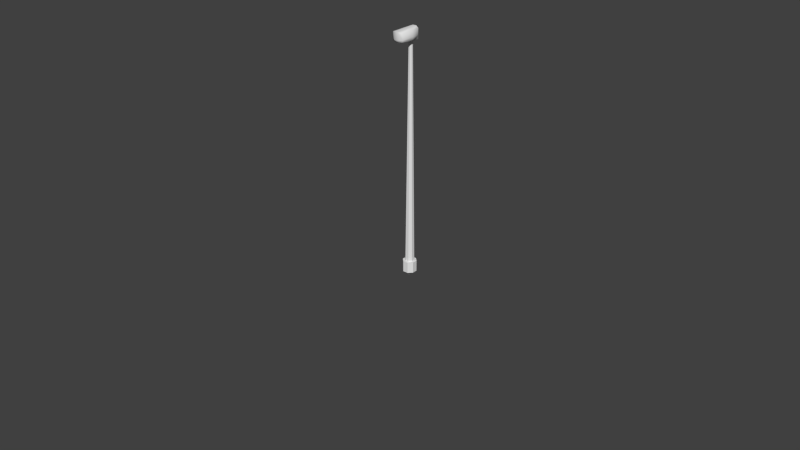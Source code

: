 # Source: streetlight_yellow_pillar.blend  (saved by Blender 2.79.0; exported with 4.5.12 LTS)
import bpy
from mathutils import Matrix  # noqa: F401  (used for matrix-valued properties, if any)

bpy.ops.wm.read_factory_settings(use_empty=True)
scene = bpy.context.scene
scene.name = 'Scene'

# ---- collections
col_collection_1 = bpy.data.collections.new('Collection 1'); scene.collection.children.link(col_collection_1)
col_collection_2 = bpy.data.collections.new('Collection 2'); scene.collection.children.link(col_collection_2)
col_collection_2.hide_render = True
col_collection_2.hide_viewport = True
col_collection_11 = bpy.data.collections.new('Collection 11'); scene.collection.children.link(col_collection_11)
col_collection_11.hide_render = True
col_collection_11.hide_viewport = True

# ---- materials (node trees are filled in below, after node groups)
mat_material = bpy.data.materials.new('Material')
mat_material.alpha_threshold = 0.0
mat_material.use_transparent_shadow = False
mat_material.preview_render_type = 'FLAT'
mat_material.roughness = 0.5
mat_material.specular_intensity = 0.0
mat_material.line_color = (0.0, 0.0, 0.0, 1.0)
mat_lightcone = bpy.data.materials.new('LightCone')
mat_lightcone.alpha_threshold = 0.0
mat_lightcone.use_transparent_shadow = False
mat_lightcone.roughness = 0.5
mat_pilar = bpy.data.materials.new('Pilar')
mat_pilar.alpha_threshold = 0.0
mat_pilar.use_transparent_shadow = False
mat_pilar.diffuse_color = (0.6152, 0.4122, 0.0, 1.0)
mat_pilar.roughness = 0.5
mat_pilar.line_color = (0.0, 0.0, 0.0, 1.0)
mat_concrete = bpy.data.materials.new('Concrete')
mat_concrete.alpha_threshold = 0.0
mat_concrete.use_transparent_shadow = False
mat_concrete.roughness = 0.5
mat_concrete.line_color = (0.0, 0.0, 0.0, 1.0)
mat_metalcover = bpy.data.materials.new('MetalCover')
mat_metalcover.alpha_threshold = 0.0
mat_metalcover.use_transparent_shadow = False
mat_metalcover.diffuse_color = (0.3264, 0.3264, 0.3264, 1.0)
mat_metalcover.roughness = 0.5
mat_metalcover.line_color = (0.0, 0.0, 0.0, 1.0)
mat_bulb = bpy.data.materials.new('Bulb')
mat_bulb.alpha_threshold = 0.0
mat_bulb.use_transparent_shadow = False
mat_bulb.roughness = 0.5
mat_bulb.line_color = (0.0, 0.0, 0.0, 1.0)

# ---- node groups
ng_auto_smooth = bpy.data.node_groups.new('Auto Smooth', 'GeometryNodeTree')
_s = ng_auto_smooth.interface.new_socket(name='Geometry', in_out='OUTPUT', socket_type='NodeSocketGeometry')
_s = ng_auto_smooth.interface.new_socket(name='Geometry', in_out='INPUT', socket_type='NodeSocketGeometry')
_s = ng_auto_smooth.interface.new_socket(name='Angle', in_out='INPUT', socket_type='NodeSocketFloat')
_s.subtype = 'ANGLE'
_s.min_value = 0.0
_s.max_value = 3.142
ng_auto_smooth.is_modifier = True
_N = ng_auto_smooth.nodes; _L = ng_auto_smooth.links
n0 = _N.new('NodeGroupOutput'); n0.name = 'Group Output'; n0.location = (480, -100)
n1 = _N.new('NodeGroupInput'); n1.name = 'Group Input'; n1.location = (-420, -300)
n2 = _N.new('NodeGroupInput'); n2.name = 'Group Input.001'; n2.location = (-60, -100)
n3 = _N.new('GeometryNodeSetShadeSmooth'); n3.name = 'Set Shade Smooth'; n3.location = (120, -100)
n3.domain = 'EDGE'
n4 = _N.new('GeometryNodeSetShadeSmooth'); n4.name = 'Set Shade Smooth.001'; n4.location = (300, -100)
n5 = _N.new('GeometryNodeInputMeshEdgeAngle'); n5.name = 'Edge Angle'; n5.location = (-420, -220)
n6 = _N.new('GeometryNodeInputEdgeSmooth'); n6.name = 'Is Edge Smooth'; n6.location = (-60, -160)
n7 = _N.new('GeometryNodeInputShadeSmooth'); n7.name = 'Is Face Smooth'; n7.location = (-240, -340)
n8 = _N.new('FunctionNodeBooleanMath'); n8.name = 'Boolean Math'; n8.location = (-60, -220)
n9 = _N.new('FunctionNodeCompare'); n9.name = 'Compare'; n9.location = (-240, -180)
n9.operation = 'LESS_EQUAL'
_L.new(n5.outputs[0], n9.inputs[0])
_L.new(n4.outputs[0], n0.inputs[0])
_L.new(n1.outputs[1], n9.inputs[1])
_L.new(n9.outputs[0], n8.inputs[0])
_L.new(n7.outputs[0], n8.inputs[1])
_L.new(n2.outputs[0], n3.inputs[0])
_L.new(n6.outputs[0], n3.inputs[1])
_L.new(n3.outputs[0], n4.inputs[0])
_L.new(n8.outputs[0], n3.inputs[2])
n0.is_active_output = True

# ---- material node trees

# ---- world
world_world = bpy.data.worlds.new('World'); scene.world = world_world
world_world.color = (0.05088, 0.05088, 0.05088)
world_world.use_sun_shadow = False
world_world.sun_shadow_jitter_overblur = 0.0
world_world.cycles.sampling_method = 'NONE'
world_world.cycles.sample_map_resolution = 256

# ---- meshes
me_circle = bpy.data.meshes.new('Circle')
me_circle.from_pydata([(0.1767, 0.03532, 6.0), (-0.04193, -0.4968, 6.053), (-0.3194, -0.3827, 6.053), (-0.1008, 0.1493, 6.0), (0.1767, 0.03532, 6.27), (-0.04193, -0.4968, 6.27), (-0.3194, -0.3827, 6.27), (-0.1008, 0.1493, 6.27), (0.01076, 0.1577, 6.0), (-0.1628, -0.5277, 6.3), (-0.2553, -0.4897, 6.3), (0.1033, 0.1197, 6.3), (0.01076, 0.1577, 6.3), (0.1767, 0.03532, 6.1), (-0.3194, -0.3827, 6.1), (-0.1008, 0.1493, 6.1), (-0.2553, -0.4897, 6.1), (0.1033, 0.1197, 6.1), (0.01076, 0.1577, 6.1), (-0.1388, -0.4694, 6.015), (-0.2313, -0.4314, 6.015), (-0.04193, -0.4968, 6.1), (0.1005, -0.1501, 6.0), (-0.177, -0.03611, 6.0), (0.1005, -0.1501, 6.27), (-0.177, -0.03611, 6.27), (0.00799, -0.1121, 6.0), (-0.08451, -0.07412, 6.0), (-0.08451, -0.07412, 6.3), (0.1005, -0.1501, 6.1), (-0.177, -0.03611, 6.1), (0.1033, 0.1197, 6.0), (-0.1628, -0.5277, 6.1), (0.00799, -0.1121, 6.3), (-9.313e-09, 0.125, 0.0), (0.08839, 0.08839, 0.0), (0.125, -6.085e-09, 0.0), (0.08839, -0.08839, 0.0), (-2.024e-08, -0.125, 0.0), (-0.08839, -0.08839, 0.0), (-0.125, 8.697e-10, 0.0), (-0.08839, 0.08839, 0.0), (-0.03832, 0.03832, 6.0), (-0.05419, 1.894e-09, 6.0), (-0.03832, -0.03832, 6.0), (-9.787e-09, -0.05419, 6.0), (0.03832, -0.03832, 6.0), (0.05419, -4.743e-09, 6.0), (0.03832, 0.03832, 6.0), (-1.428e-09, 0.05419, 6.0), (-0.1326, 0.1326, 0.0), (-0.1875, 9.066e-09, 0.0), (-0.1326, -0.1326, 0.0), (-3.35e-08, -0.1875, 0.0), (0.1326, -0.1326, 0.0), (0.1875, -1.627e-08, 0.0), (0.1326, 0.1326, 0.0), (-2.212e-09, 0.1875, 0.0), (-2.212e-09, 0.1875, -0.3), (0.1326, 0.1326, -0.3), (0.1875, -1.627e-08, -0.3), (0.1326, -0.1326, -0.3), (-3.35e-08, -0.1875, -0.3), (-0.1326, -0.1326, -0.3), (-0.1875, 9.066e-09, -0.3), (-0.1326, 0.1326, -0.3)], [], [(9, 32, 21, 5), (32, 19, 1, 21), (6, 14, 16, 10), (14, 2, 20, 16), (13, 0, 31, 17), (17, 11, 4, 13), (3, 15, 18, 8), (15, 7, 12, 18), (0, 22, 26, 31), (22, 1, 19, 26), (2, 23, 27, 20), (23, 3, 8, 27), (11, 33, 24, 4), (33, 9, 5, 24), (7, 25, 28, 12), (25, 6, 10, 28), (22, 0, 13, 29), (29, 21, 1, 22), (4, 24, 29, 13), (24, 5, 21, 29), (14, 30, 23, 2), (30, 15, 3, 23), (6, 25, 30, 14), (25, 7, 15, 30), (16, 32, 9, 10), (20, 19, 32, 16), (18, 17, 31, 8), (12, 11, 17, 18), (27, 26, 19, 20), (8, 31, 26, 27), (28, 33, 11, 12), (10, 9, 33, 28), (34, 41, 42, 49), (40, 43, 42, 41), (39, 44, 43, 40), (38, 45, 44, 39), (37, 46, 45, 38), (37, 36, 47, 46), (36, 35, 48, 47), (34, 49, 48, 35), (41, 34, 57, 50), (41, 50, 51, 40), (40, 51, 52, 39), (39, 52, 53, 38), (38, 53, 54, 37), (36, 37, 54, 55), (35, 36, 55, 56), (57, 34, 35, 56), (56, 59, 58, 57), (56, 55, 60, 59), (55, 54, 61, 60), (53, 62, 61, 54), (52, 63, 62, 53), (51, 64, 63, 52), (50, 65, 64, 51), (50, 57, 58, 65)])
me_circle.polygons.foreach_set('use_smooth', [1, 1, 1, 1, 1, 1, 1, 1, 1, 1, 1, 1, 1, 1, 1, 1, 1, 1, 1, 1, 1, 1, 1, 1, 1, 1, 1, 1, 1, 1, 1, 1, 0, 0, 0, 0, 0, 0, 0, 0, 0, 0, 0, 0, 0, 0, 0, 0, 0, 0, 0, 0, 0, 0, 0, 0])
_uv = me_circle.uv_layers.new(name='UVMap')
_uv.uv.foreach_set('vector', [0.4688, 0.2195, 0.3891, 0.2195, 0.3795, 0.1606, 0.4814, 0.1606, 0.3891, 0.2195, 0.3409, 0.2195, 0.3518, 0.1606, 0.3795, 0.1606, 0.4772, 0.3414, 0.3735, 0.3414, 0.3884, 0.2785, 0.468, 0.2785, 0.3735, 0.3414, 0.3458, 0.3414, 0.3395, 0.2785, 0.3884, 0.2785, 0.9361, 0.1606, 0.9999, 0.1606, 1.0, 0.2195, 0.9382, 0.2195, 0.9382, 0.2195, 0.8341, 0.2195, 0.8294, 0.1606, 0.9361, 0.1606, 0.9897, 0.3414, 0.9275, 0.3414, 0.9354, 0.2785, 0.9965, 0.2785, 0.9275, 0.3414, 0.8248, 0.3414, 0.833, 0.2785, 0.9354, 0.2785, 0.03283, 0.1606, 0.144, 0.1606, 0.1414, 0.2195, 0.002501, 0.2195, 0.144, 0.1606, 0.3518, 0.1606, 0.3409, 0.2195, 0.1414, 0.2195, 0.3458, 0.3414, 0.1366, 0.3414, 0.1389, 0.2785, 0.3395, 0.2785, 0.1366, 0.3414, 0.02535, 0.3414, 0.0, 0.2785, 0.1389, 0.2785, 0.8341, 0.2195, 0.7034, 0.2195, 0.7056, 0.1606, 0.8294, 0.1606, 0.7034, 0.2195, 0.4688, 0.2195, 0.4814, 0.1606, 0.7056, 0.1606, 0.8248, 0.3414, 0.7031, 0.3414, 0.7028, 0.2785, 0.833, 0.2785, 0.7031, 0.3414, 0.4772, 0.3414, 0.468, 0.2785, 0.7028, 0.2785, 0.7089, 0.0, 0.8333, 0.002381, 0.8321, 0.06468, 0.7082, 0.06172, 0.7082, 0.06172, 0.4795, 0.06346, 0.4793, 0.03333, 0.7089, 0.0, 0.8294, 0.1606, 0.7056, 0.1606, 0.7082, 0.06172, 0.8321, 0.06468, 0.7056, 0.1606, 0.4814, 0.1606, 0.4795, 0.06346, 0.7082, 0.06172, 0.4732, 0.4427, 0.7027, 0.4495, 0.7021, 0.5113, 0.4724, 0.4729, 0.7027, 0.4495, 0.8265, 0.449, 0.8265, 0.5113, 0.7021, 0.5113, 0.4772, 0.3414, 0.7031, 0.3414, 0.7027, 0.4495, 0.4732, 0.4427, 0.7031, 0.3414, 0.8248, 0.3414, 0.8265, 0.449, 0.7027, 0.4495, 0.3884, 0.2785, 0.3891, 0.2195, 0.4688, 0.2195, 0.468, 0.2785, 0.3395, 0.2785, 0.3409, 0.2195, 0.3891, 0.2195, 0.3884, 0.2785, 0.9354, 0.2785, 0.9382, 0.2195, 1.0, 0.2195, 0.9965, 0.2785, 0.833, 0.2785, 0.8341, 0.2195, 0.9382, 0.2195, 0.9354, 0.2785, 0.1389, 0.2785, 0.1414, 0.2195, 0.3409, 0.2195, 0.3395, 0.2785, 0.0, 0.2785, 0.002501, 0.2195, 0.1414, 0.2195, 0.1389, 0.2785, 0.7028, 0.2785, 0.7034, 0.2195, 0.8341, 0.2195, 0.833, 0.2785, 0.468, 0.2785, 0.4688, 0.2195, 0.7034, 0.2195, 0.7028, 0.2785, 0.001165, 0.9825, 0.001165, 0.9259, 0.9992, 0.9259, 0.9992, 0.9825, 0.001165, 0.8701, 0.9992, 0.8701, 0.9992, 0.9259, 0.001165, 0.9259, 0.001165, 0.8143, 0.9992, 0.8143, 0.9992, 0.8701, 0.001165, 0.8701, 0.001165, 0.7585, 0.9992, 0.7585, 0.9992, 0.8143, 0.001165, 0.8143, 0.001165, 0.7027, 0.9992, 0.7027, 0.9992, 0.7585, 0.001165, 0.7585, 0.001165, 0.7027, 0.001165, 0.6461, 0.9992, 0.6461, 0.9992, 0.7027, 0.001165, 0.6461, 0.001165, 0.5895, 0.9992, 0.5895, 0.9992, 0.6461, 0.001165, 0.5338, 0.9992, 0.5337, 0.9992, 0.5895, 0.001165, 0.5895, 0.1433, 0.4842, 0.1186, 0.5063, 0.09909, 0.4969, 0.1322, 0.4671, 0.1433, 0.4842, 0.1322, 0.4671, 0.1674, 0.4518, 0.1726, 0.4697, 0.1726, 0.4697, 0.1674, 0.4518, 0.2017, 0.4449, 0.203, 0.4626, 0.203, 0.4626, 0.2017, 0.4449, 0.235, 0.4446, 0.2331, 0.4615, 0.2331, 0.4615, 0.235, 0.4446, 0.2664, 0.4501, 0.2619, 0.4656, 0.2886, 0.4734, 0.2619, 0.4656, 0.2664, 0.4501, 0.2954, 0.4596, 0.3112, 0.4865, 0.2886, 0.4734, 0.2954, 0.4596, 0.3215, 0.4758, 0.3424, 0.504, 0.3259, 0.5076, 0.3112, 0.4865, 0.3215, 0.4758, 0.3215, 0.4758, 0.3659, 0.4144, 0.3989, 0.4418, 0.3424, 0.504, 0.3215, 0.4758, 0.2954, 0.4596, 0.3295, 0.3906, 0.3659, 0.4144, 0.2954, 0.4596, 0.2664, 0.4501, 0.2867, 0.3716, 0.3295, 0.3906, 0.235, 0.4446, 0.2396, 0.3628, 0.2867, 0.3716, 0.2664, 0.4501, 0.2017, 0.4449, 0.1914, 0.3628, 0.2396, 0.3628, 0.235, 0.4446, 0.1674, 0.4518, 0.1435, 0.3713, 0.1914, 0.3628, 0.2017, 0.4449, 0.1322, 0.4671, 0.09715, 0.3874, 0.1435, 0.3713, 0.1674, 0.4518, 0.1322, 0.4671, 0.09909, 0.4969, 0.0515, 0.4092, 0.09715, 0.3874])
me_circle.materials.append(mat_material)
me_circle.use_remesh_preserve_volume = False
me_circle.use_remesh_preserve_attributes = False
me_circle.use_mirror_vertex_groups = False
me_circle.update()
me_circle_001 = bpy.data.meshes.new('Circle.001')
me_circle_001.from_pydata([(2.433e-08, 4.603, -3.648), (-2.5, 3.933, -3.648), (-4.33, 2.103, -3.648), (-5.0, -0.3969, -3.648), (-4.33, -2.897, -3.648), (-2.5, -4.727, -3.648), (-7.306e-07, -5.397, -3.648), (2.5, -4.727, -3.648), (4.33, -2.897, -3.648), (5.0, -0.3969, -3.648), (4.33, 2.103, -3.648), (2.5, 3.933, -3.648), (1.936e-08, -0.3969, 6.352)], [], [(7, 12, 6), (4, 12, 3), (11, 12, 10), (1, 12, 0), (8, 12, 7), (5, 12, 4), (0, 12, 11), (2, 12, 1), (9, 12, 8), (6, 12, 5), (3, 12, 2), (10, 12, 9)])
me_circle_001.polygons.foreach_set('use_smooth', [True] * 12)
_uv = me_circle_001.uv_layers.new(name='UVMap')
_uv.uv.foreach_set('vector', [0.07341, 0.006768, 0.4984, 0.9882, 0.007672, 0.006768, 0.253, 0.006768, 0.4984, 0.9882, 0.4984, 0.006768, 0.9233, 0.006768, 0.4984, 0.9882, 0.7437, 0.006768, 0.9233, 0.006768, 0.4984, 0.9882, 0.9891, 0.006768, 0.253, 0.006768, 0.4984, 0.9882, 0.07341, 0.006768, 0.07341, 0.006768, 0.4984, 0.9882, 0.253, 0.006768, 0.9891, 0.006768, 0.4984, 0.9882, 0.9233, 0.006768, 0.7437, 0.006768, 0.4984, 0.9882, 0.9233, 0.006768, 0.4984, 0.006768, 0.4984, 0.9882, 0.253, 0.006768, 0.007672, 0.006768, 0.4984, 0.9882, 0.07341, 0.006768, 0.4984, 0.006768, 0.4984, 0.9882, 0.7437, 0.006768, 0.7437, 0.006768, 0.4984, 0.9882, 0.4984, 0.006768])
me_circle_001.materials.append(mat_lightcone)
me_circle_001.use_remesh_preserve_volume = False
me_circle_001.use_remesh_preserve_attributes = False
me_circle_001.use_mirror_vertex_groups = False
me_circle_001.update()
me_circle_002 = bpy.data.meshes.new('Circle.002')
me_circle_002.from_pydata([(-9.313e-09, 0.125, 0.0), (0.08839, 0.08839, 0.0), (0.125, -6.085e-09, 0.0), (0.08839, -0.08839, 0.0), (-2.024e-08, -0.125, 0.0), (-0.08839, -0.08839, 0.0), (-0.125, 8.697e-10, 0.0), (-0.08839, 0.08839, 0.0), (-0.03832, 0.03832, 6.0), (-0.05419, 1.894e-09, 6.0), (-0.03832, -0.03832, 6.0), (-9.787e-09, -0.05419, 6.0), (0.03832, -0.03832, 6.0), (0.05419, -4.743e-09, 6.0), (0.03832, 0.03832, 6.0), (-1.428e-09, 0.05419, 6.0), (-0.1326, 0.1326, 0.0), (-0.1875, 9.066e-09, 0.0), (-0.1326, -0.1326, 0.0), (-3.35e-08, -0.1875, 0.0), (0.1326, -0.1326, 0.0), (0.1875, -1.627e-08, 0.0), (0.1326, 0.1326, 0.0), (-2.212e-09, 0.1875, 0.0), (-2.212e-09, 0.1875, -0.3), (0.1326, 0.1326, -0.3), (0.1875, -1.627e-08, -0.3), (0.1326, -0.1326, -0.3), (-3.35e-08, -0.1875, -0.3), (-0.1326, -0.1326, -0.3), (-0.1875, 9.066e-09, -0.3), (-0.1326, 0.1326, -0.3)], [], [(0, 7, 8, 15), (6, 9, 8, 7), (5, 10, 9, 6), (4, 11, 10, 5), (3, 12, 11, 4), (3, 2, 13, 12), (2, 1, 14, 13), (0, 15, 14, 1), (7, 0, 23, 16), (7, 16, 17, 6), (6, 17, 18, 5), (5, 18, 19, 4), (4, 19, 20, 3), (2, 3, 20, 21), (1, 2, 21, 22), (23, 0, 1, 22), (22, 25, 24, 23), (22, 21, 26, 25), (21, 20, 27, 26), (19, 28, 27, 20), (18, 29, 28, 19), (17, 30, 29, 18), (16, 31, 30, 17), (16, 23, 24, 31)])
me_circle_002.polygons.foreach_set('material_index', [0, 0, 0, 0, 0, 0, 0, 0, 1, 1, 1, 1, 1, 1, 1, 1, 1, 1, 1, 1, 1, 1, 1, 1])
me_circle_002.materials.append(mat_pilar)
me_circle_002.materials.append(mat_concrete)
me_circle_002.use_remesh_preserve_volume = False
me_circle_002.use_remesh_preserve_attributes = False
me_circle_002.use_mirror_vertex_groups = False
me_circle_002.update()
me_cube_002 = bpy.data.meshes.new('Cube.002')
me_cube_002.from_pydata([(0.15, 0.09982, -0.15), (0.1327, -0.4754, -0.09014), (-0.1327, -0.4754, -0.09014), (-0.15, 0.09982, -0.15), (0.15, 0.09982, 0.12), (0.15, -0.4754, 0.12), (-0.15, -0.4754, 0.12), (-0.15, 0.09982, 0.12), (0.04425, -0.4869, -0.1284), (-0.04425, -0.4869, -0.1284), (0.05, 0.15, -0.15), (-0.05, 0.15, -0.15), (0.05, -0.55, 0.15), (-0.05, -0.55, 0.15), (0.05, 0.15, 0.15), (-0.05, 0.15, 0.15), (0.15, -0.4754, -0.04956), (0.15, 0.09982, -0.04956), (-0.15, -0.4754, -0.04956), (-0.15, 0.09982, -0.04956), (0.05, -0.55, -0.04956), (-0.05, -0.55, -0.04956), (0.05, 0.15, -0.04956), (-0.05, 0.15, -0.04956), (0.1327, -0.1199, -0.09014), (-0.1327, -0.1199, -0.09014), (0.15, -0.1199, 0.12), (-0.15, -0.1199, 0.12), (0.04425, -0.1199, -0.1284), (-0.04425, -0.1199, -0.1284), (0.05, -0.1199, 0.15), (-0.05, -0.1199, 0.15), (0.15, -0.1199, -0.04956), (-0.15, -0.1199, -0.04956), (0.1206, -0.1007, -0.15), (-0.1206, -0.1007, -0.15), (0.15, -0.1007, 0.12), (-0.15, -0.1007, 0.12), (0.05, -0.1007, -0.15), (-0.05, -0.1007, -0.15), (0.05, -0.1007, 0.15), (-0.05, -0.1007, 0.15), (0.15, -0.1007, -0.04956), (-0.15, -0.1007, -0.04956), (-7.143e-08, -0.4869, -0.143), (-3.353e-08, 0.15, -0.15), (-1.453e-07, -0.55, 0.15), (-1.676e-08, 0.15, 0.15), (-8.941e-08, -0.55, -0.04956), (-2.608e-08, 0.15, -0.04956), (-5.495e-08, -0.1199, -0.143), (-8.196e-08, -0.1199, 0.15), (-5.029e-08, -0.1007, -0.15), (-6.706e-08, -0.1007, 0.15), (0.1327, -0.4754, -0.05673), (0.15, 0.09982, -0.06371), (-0.1327, -0.4754, -0.05673), (-0.15, 0.09982, -0.06371), (0.04425, -0.5326, -0.05673), (-0.04425, -0.5326, -0.05673), (0.05, 0.15, -0.06371), (-0.05, 0.15, -0.06371), (0.1327, -0.1199, -0.05673), (-0.1327, -0.1199, -0.05673), (0.15, -0.1007, -0.06371), (-0.15, -0.1007, -0.06371), (-8.217e-08, -0.5326, -0.05673), (-2.813e-08, 0.15, -0.06371), (0.1327, -0.1103, -0.1166), (-0.1327, -0.1103, -0.1166), (0.15, -0.1103, 0.12), (-0.15, -0.1103, 0.12), (0.04425, -0.1103, -0.1357), (-0.04425, -0.1103, -0.1357), (0.05, -0.1103, 0.15), (-0.05, -0.1103, 0.15), (0.15, -0.1103, -0.04956), (-0.15, -0.1103, -0.04956), (-5.33e-08, -0.1103, -0.143), (-7.451e-08, -0.1103, 0.15), (0.1327, -0.1103, -0.05673), (-0.1327, -0.1103, -0.05673), (0.1327, -0.1199, -0.09014), (-0.1327, -0.1199, -0.09014), (0.15, -0.1199, 0.12), (-0.15, -0.1199, 0.12), (0.04425, -0.1199, -0.1284), (-0.04425, -0.1199, -0.1284), (0.05, -0.1199, 0.15), (-0.05, -0.1199, 0.15), (0.15, -0.1199, -0.04956), (-0.15, -0.1199, -0.04956), (-5.495e-08, -0.1199, -0.143), (-8.196e-08, -0.1199, 0.15), (0.1327, -0.1199, -0.05673), (-0.1327, -0.1199, -0.05673), (0.1466, 0.07674, -0.15), (-0.1466, 0.07674, -0.15), (0.15, 0.07674, 0.12), (-0.15, 0.07674, 0.12), (0.05, 0.1212, -0.15), (-0.05, 0.1212, -0.15), (0.05, 0.1212, 0.15), (-0.05, 0.1212, 0.15), (0.15, 0.07674, -0.04956), (-0.15, 0.07674, -0.04956), (-3.546e-08, 0.1212, -0.15), (-2.255e-08, 0.1212, 0.15), (0.15, 0.07674, -0.06371), (-0.15, 0.07674, -0.06371)], [], [(12, 20, 16, 5), (6, 18, 21, 13), (22, 14, 4, 17), (19, 7, 15, 23), (24, 1, 8, 28), (2, 25, 29, 9), (30, 12, 5, 26), (27, 6, 13, 31), (26, 5, 16, 32), (6, 27, 33, 18), (21, 48, 46, 13), (48, 20, 12, 46), (15, 47, 49, 23), (47, 14, 22, 49), (29, 50, 44, 9), (50, 28, 8, 44), (13, 46, 51, 31), (46, 12, 30, 51), (20, 58, 54, 16), (58, 8, 1, 54), (18, 56, 59, 21), (56, 2, 9, 59), (17, 55, 60, 22), (55, 0, 10, 60), (3, 57, 61, 11), (57, 19, 23, 61), (16, 54, 62, 32), (54, 1, 24, 62), (33, 63, 56, 18), (63, 25, 2, 56), (44, 66, 59, 9), (66, 48, 21, 59), (8, 58, 66, 44), (58, 20, 48, 66), (49, 67, 61, 23), (67, 45, 11, 61), (22, 60, 67, 49), (60, 10, 45, 67), (34, 68, 72, 38), (69, 35, 39, 73), (40, 74, 70, 36), (37, 71, 75, 41), (36, 70, 76, 42), (71, 37, 43, 77), (52, 78, 73, 39), (38, 72, 78, 52), (79, 53, 41, 75), (74, 40, 53, 79), (80, 64, 42, 76), (68, 34, 64, 80), (65, 81, 77, 43), (35, 69, 81, 65), (68, 82, 86, 72), (82, 24, 28, 86), (25, 83, 87, 29), (83, 69, 73, 87), (74, 88, 84, 70), (88, 30, 26, 84), (71, 85, 89, 75), (85, 27, 31, 89), (70, 84, 90, 76), (84, 26, 32, 90), (27, 85, 91, 33), (85, 71, 77, 91), (78, 92, 87, 73), (92, 50, 29, 87), (72, 86, 92, 78), (86, 28, 50, 92), (51, 93, 89, 31), (93, 79, 75, 89), (30, 88, 93, 51), (88, 74, 79, 93), (62, 94, 90, 32), (94, 80, 76, 90), (24, 82, 94, 62), (82, 68, 80, 94), (81, 95, 91, 77), (95, 63, 33, 91), (69, 83, 95, 81), (83, 25, 63, 95), (0, 96, 100, 10), (96, 34, 38, 100), (35, 97, 101, 39), (97, 3, 11, 101), (14, 102, 98, 4), (102, 40, 36, 98), (7, 99, 103, 15), (99, 37, 41, 103), (4, 98, 104, 17), (98, 36, 42, 104), (37, 99, 105, 43), (99, 7, 19, 105), (45, 106, 101, 11), (106, 52, 39, 101), (10, 100, 106, 45), (100, 38, 52, 106), (53, 107, 103, 41), (107, 47, 15, 103), (40, 102, 107, 53), (102, 14, 47, 107), (96, 0, 55, 108), (108, 64, 34, 96), (17, 104, 108, 55), (104, 42, 64, 108), (57, 109, 105, 19), (109, 65, 43, 105), (3, 97, 109, 57), (97, 35, 65, 109)])
me_cube_002.polygons.foreach_set('use_smooth', [True] * 108)
me_cube_002.polygons.foreach_set('material_index', [0, 0, 0, 0, 1, 1, 0, 0, 0, 0, 0, 0, 0, 0, 1, 1, 0, 0, 0, 1, 0, 1, 0, 0, 0, 0, 0, 1, 0, 1, 1, 0, 1, 0, 0, 0, 0, 0, 0, 0, 0, 0, 0, 0, 0, 0, 0, 0, 0, 0, 0, 0, 0, 1, 1, 0, 0, 0, 0, 0, 0, 0, 0, 0, 0, 1, 0, 1, 0, 0, 0, 0, 0, 0, 1, 0, 0, 0, 0, 1, 0, 0, 0, 0, 0, 0, 0, 0, 0, 0, 0, 0, 0, 0, 0, 0, 0, 0, 0, 0, 0, 0, 0, 0, 0, 0, 0, 0])
_k = set([(54, 58), (54, 62), (56, 59), (56, 63), (58, 66), (59, 66), (62, 94), (63, 95), (82, 86), (82, 94), (83, 87), (83, 95), (86, 92), (87, 92)])
me_cube_002.attributes.new('sharp_edge', 'BOOLEAN', 'EDGE').data.foreach_set('value', [ (min(e.vertices), max(e.vertices)) in _k for e in me_cube_002.edges])
_k = {(54, 58): 1.0, (56, 59): 1.0, (54, 62): 1.0, (56, 63): 1.0, (59, 66): 1.0, (58, 66): 1.0, (62, 94): 1.0, (63, 95): 1.0, (82, 86): 1.0, (83, 87): 1.0, (87, 92): 1.0, (86, 92): 1.0, (82, 94): 1.0, (83, 95): 1.0}
me_cube_002.attributes.new('crease_edge', 'FLOAT', 'EDGE').data.foreach_set('value', [_k.get((min(e.vertices), max(e.vertices)), 0.0) for e in me_cube_002.edges])
me_cube_002.materials.append(mat_metalcover)
me_cube_002.materials.append(mat_bulb)
me_cube_002.use_remesh_preserve_volume = False
me_cube_002.use_remesh_preserve_attributes = False
me_cube_002.use_mirror_vertex_groups = False
me_cube_002.update()

# ---- objects
ob_pilar = bpy.data.objects.new('Pilar', me_circle)
ob_lightcone = bpy.data.objects.new('LightCone', me_circle_001)
ob_circle_002 = bpy.data.objects.new('Circle.002', me_circle_002)
ob_cube_001 = bpy.data.objects.new('Cube.001', me_cube_002)

# ---- transforms, parenting, visibility, modifiers, constraints
ob_pilar.location = (0.0, 0.0, 0.3)
ob_pilar.rotation_euler = (0.0, 0.0, 0.3898)
ob_pilar.lineart.crease_threshold = 0.0
_m = ob_pilar.modifiers.new('Auto Smooth', 'NODES')
_m.node_group = ng_auto_smooth
_gi = [s.identifier for s in ng_auto_smooth.interface.items_tree if s.item_type == 'SOCKET' and s.in_out == 'INPUT']
_m[_gi[1]] = 1.396  # Angle
ob_lightcone.location = (0.0, 0.0, 0.0)
ob_lightcone.lineart.crease_threshold = 0.0
ob_circle_002.location = (0.0, 0.0, 0.3)
ob_circle_002.rotation_euler = (0.0, 0.0, 0.3898)
ob_circle_002.lineart.crease_threshold = 0.0
ob_cube_001.location = (-5.122e-09, -3.725e-09, 6.45)
ob_cube_001.lineart.crease_threshold = 0.0
_m = ob_cube_001.modifiers.new('Subsurf', 'SUBSURF')
_m.uv_smooth = 'PRESERVE_CORNERS'
_m.quality = 2
_m.levels = 2
_m.show_only_control_edges = False

# ---- collection membership
col_collection_1.objects.link(ob_pilar)
col_collection_2.objects.link(ob_lightcone)
col_collection_11.objects.link(ob_circle_002)
col_collection_11.objects.link(ob_cube_001)

# ---- scene / render settings (as saved in the file)
scene.frame_start = 1; scene.frame_end = 250; scene.frame_set(1)
scene.render.engine = 'BLENDER_EEVEE_NEXT'
scene.render.image_settings.color_mode = 'RGB'
scene.render.image_settings.compression = 90
scene.render.resolution_percentage = 50
scene.render.dither_intensity = 0.0
scene.render.use_bake_selected_to_active = True
scene.render.bake_margin = 2
scene.render.bake_bias = 0.2
scene.cycles.use_denoising = False
scene.cycles.samples = 10
scene.cycles.sampling_pattern = 'TABULATED_SOBOL'
scene.cycles.light_sampling_threshold = 0.0
scene.cycles.use_adaptive_sampling = False
scene.cycles.use_light_tree = False
scene.cycles.blur_glossy = 0.0
scene.cycles.volume_bounces = 1
scene.cycles.pixel_filter_type = 'GAUSSIAN'
scene.cycles.sample_clamp_indirect = 0.0
scene.view_settings.view_transform = 'Standard'
bpy.context.view_layer.update()

# ---- added for rendering (the .blend has no active camera and no usable light): camera, sun
cam_auto = bpy.data.cameras.new('AutoCamera')
cam_auto.lens = 50.0
cam_auto.sensor_width = 36.0
cam_auto.clip_end = 1000.0
ob_auto_camera = bpy.data.objects.new('AutoCamera', cam_auto)
scene.collection.objects.link(ob_auto_camera)
ob_auto_camera.location = (16.1587, -19.7873, 14.4032)
ob_auto_camera.rotation_euler = (1.09748, -7.21219e-08, 0.694738)
scene.camera = ob_auto_camera
light_auto_sun = bpy.data.lights.new('AutoSun', 'SUN')
light_auto_sun.energy = 3.0
light_auto_sun.angle = 0.0523599
ob_auto_sun = bpy.data.objects.new('AutoSun', light_auto_sun)
scene.collection.objects.link(ob_auto_sun)
ob_auto_sun.rotation_euler = (0.872665, 0.174533, 0.523599)
bpy.context.view_layer.update()
